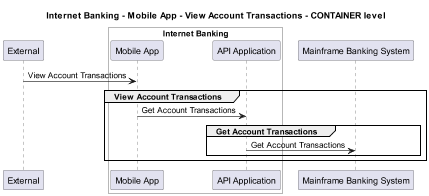

The diagram above was rendered by PlantUML. Its source (embedded in the PNG):
@startuml
!pragma layout smetana
skinparam dpi 60

title Internet Banking - Mobile App - View Account Transactions - CONTAINER level

participant "External" as C4InterFlow.SoftwareSystems.ExternalSystem

box "Internet Banking" #White
    participant "Mobile App" as BigBankPlc.SoftwareSystems.InternetBanking.Containers.MobileApp
    participant "API Application" as BigBankPlc.SoftwareSystems.InternetBanking.Containers.APIApplication
end box

participant "Mainframe Banking System" as BigBankPlc.SoftwareSystems.MainframeBankingSystem

C4InterFlow.SoftwareSystems.ExternalSystem -> BigBankPlc.SoftwareSystems.InternetBanking.Containers.MobileApp : View Account Transactions
group View Account Transactions
BigBankPlc.SoftwareSystems.InternetBanking.Containers.MobileApp -> BigBankPlc.SoftwareSystems.InternetBanking.Containers.APIApplication : Get Account Transactions
group Get Account Transactions
BigBankPlc.SoftwareSystems.InternetBanking.Containers.APIApplication -> BigBankPlc.SoftwareSystems.MainframeBankingSystem : Get Account Transactions
end
end


@enduml